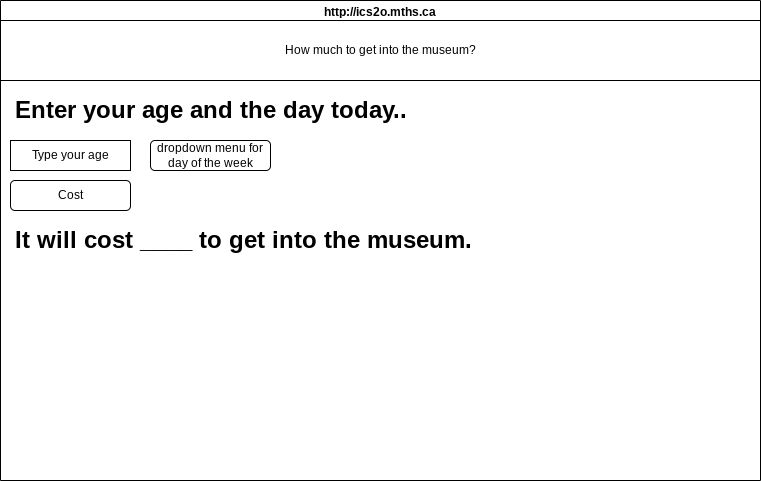

The diagram above was exported from draw.io. Its source (the exported page's mxGraphModel, read from the mxfile embedded in the PNG):
<mxGraphModel dx="1086" dy="743" grid="1" gridSize="10" guides="1" tooltips="1" connect="1" arrows="1" fold="1" page="1" pageScale="1" pageWidth="850" pageHeight="1100" math="0" shadow="0">
  <root>
    <mxCell id="0" />
    <mxCell id="1" parent="0" />
    <mxCell id="7" value="http://ics2o.mths.ca" style="swimlane;whiteSpace=wrap;html=1;" parent="1" vertex="1">
      <mxGeometry x="50" y="40" width="760" height="480" as="geometry" />
    </mxCell>
    <mxCell id="8" value="How much to get into the museum?" style="rounded=0;whiteSpace=wrap;html=1;" vertex="1" parent="7">
      <mxGeometry y="20" width="760" height="60" as="geometry" />
    </mxCell>
    <mxCell id="9" value="Type your age" style="rounded=0;whiteSpace=wrap;html=1;" vertex="1" parent="7">
      <mxGeometry x="10" y="140" width="120" height="30" as="geometry" />
    </mxCell>
    <mxCell id="10" value="Enter your age and the day today.." style="text;strokeColor=none;fillColor=none;html=1;fontSize=24;fontStyle=1;verticalAlign=middle;align=center;" vertex="1" parent="7">
      <mxGeometry x="160" y="90" width="100" height="40" as="geometry" />
    </mxCell>
    <mxCell id="11" value="dropdown menu for day of the week" style="rounded=1;whiteSpace=wrap;html=1;" vertex="1" parent="7">
      <mxGeometry x="150" y="140" width="120" height="30" as="geometry" />
    </mxCell>
    <mxCell id="12" value="Cost" style="rounded=1;whiteSpace=wrap;html=1;" vertex="1" parent="7">
      <mxGeometry x="10" y="180" width="120" height="30" as="geometry" />
    </mxCell>
    <mxCell id="13" value="&lt;h1&gt;It will cost ____ to get into the museum.&lt;/h1&gt;" style="text;html=1;strokeColor=none;fillColor=none;spacing=5;spacingTop=-20;whiteSpace=wrap;overflow=hidden;rounded=0;" vertex="1" parent="7">
      <mxGeometry x="10" y="220" width="610" height="120" as="geometry" />
    </mxCell>
  </root>
</mxGraphModel>